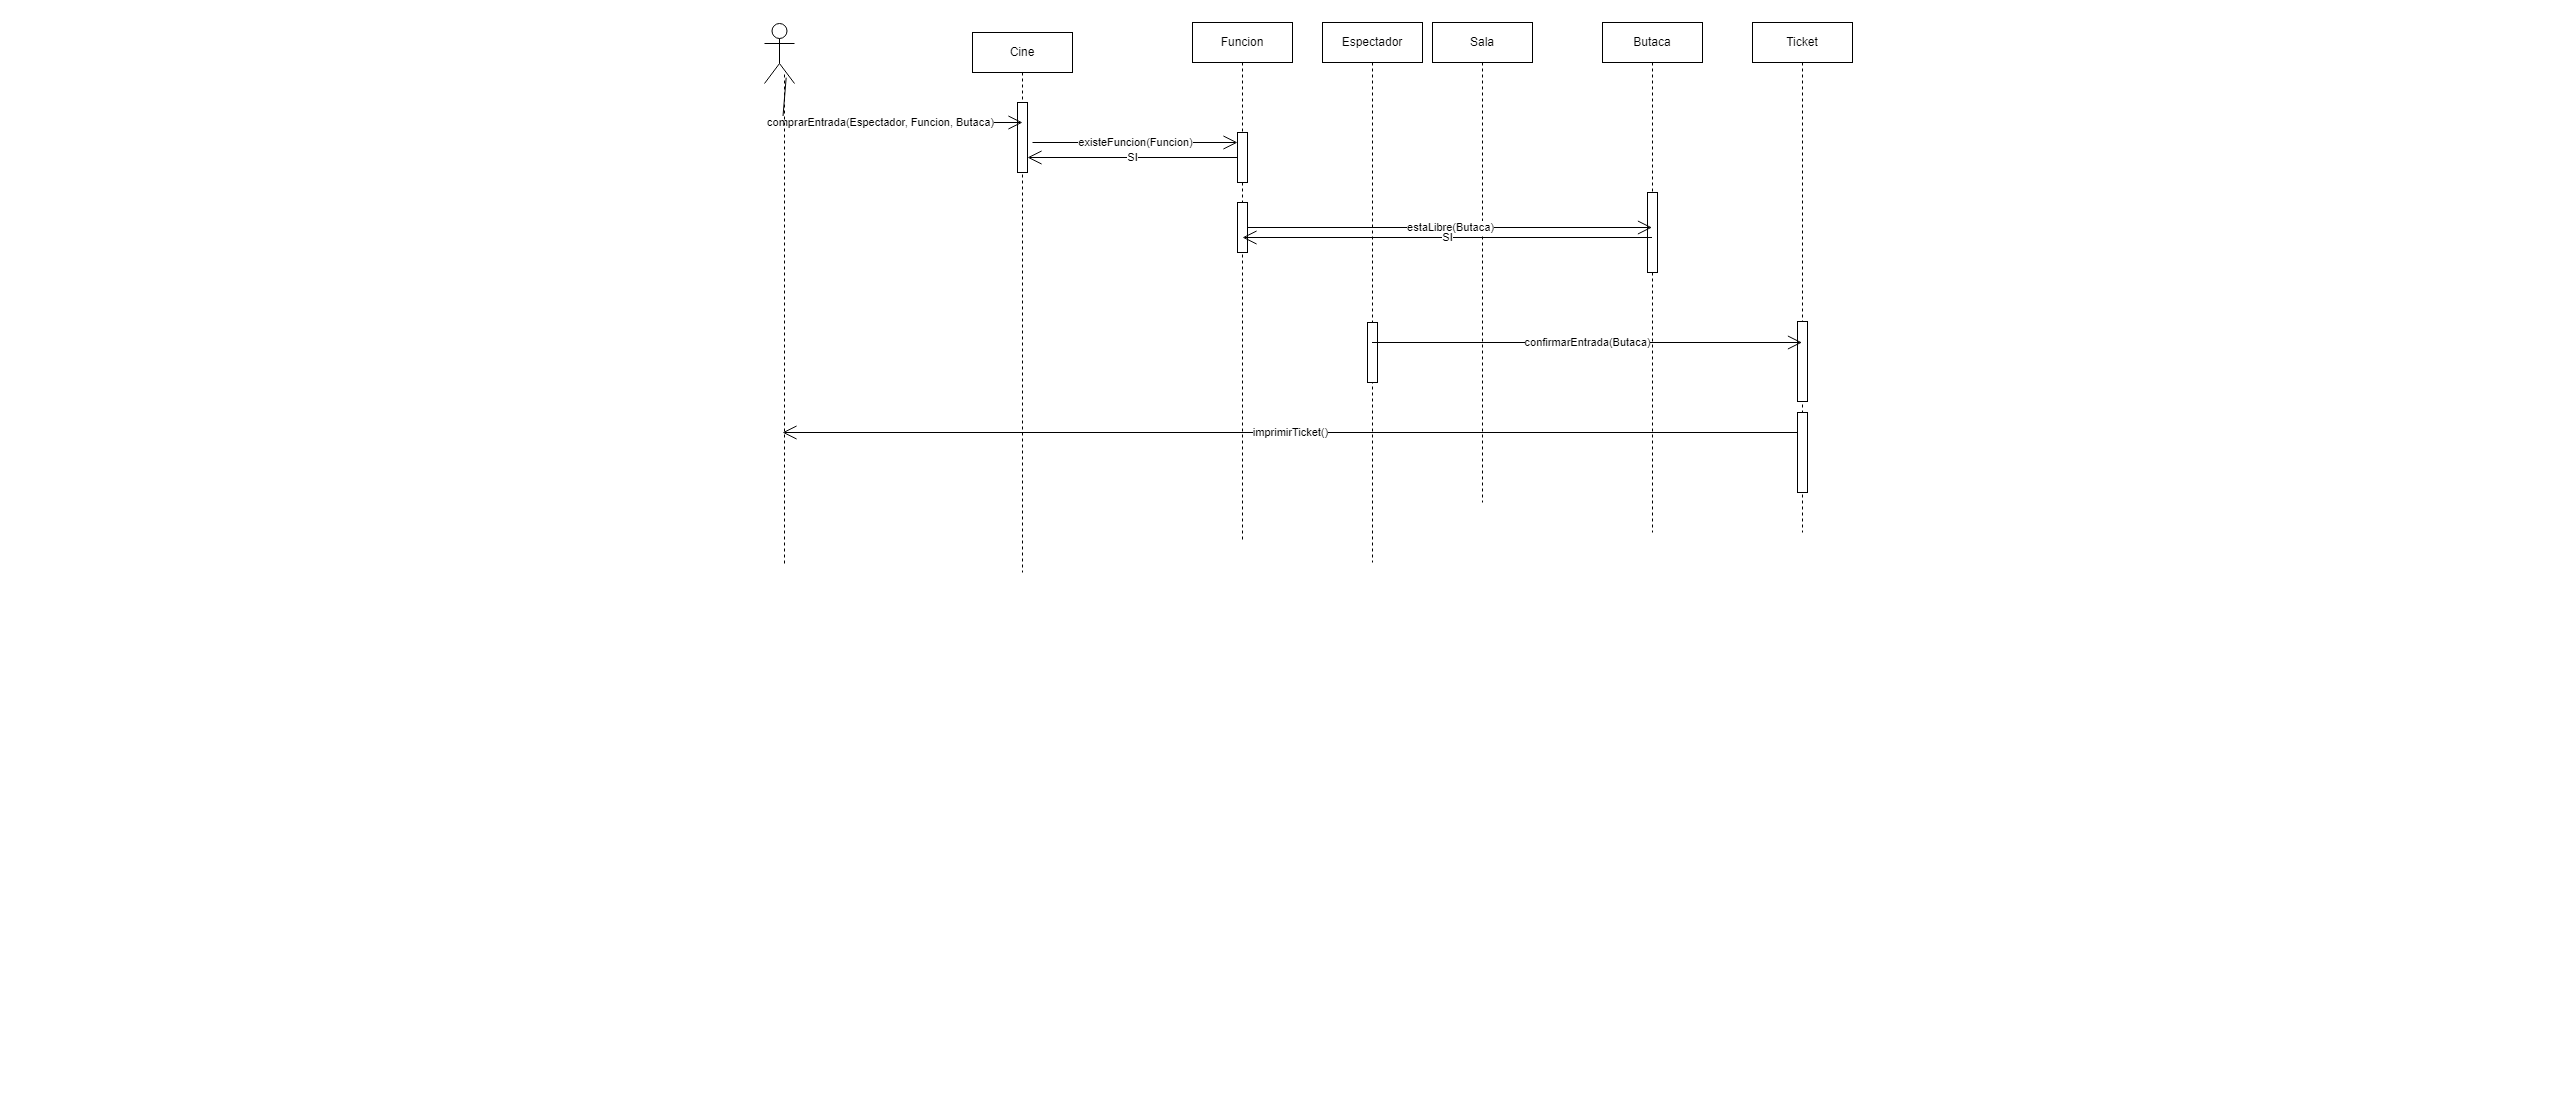

The diagram above was exported from draw.io. Its source (the exported page's mxGraphModel, read from the mxfile embedded in the PNG):
<mxGraphModel dx="2045" dy="650" grid="1" gridSize="10" guides="1" tooltips="1" connect="1" arrows="1" fold="1" page="1" pageScale="1" pageWidth="850" pageHeight="1100" math="0" shadow="0">
  <root>
    <mxCell id="0" />
    <mxCell id="1" parent="0" />
    <mxCell id="aM9ryv3xv72pqoxQDRHE-1" value="Cine" style="shape=umlLifeline;perimeter=lifelinePerimeter;whiteSpace=wrap;html=1;container=0;dropTarget=0;collapsible=0;recursiveResize=0;outlineConnect=0;portConstraint=eastwest;newEdgeStyle={&quot;edgeStyle&quot;:&quot;elbowEdgeStyle&quot;,&quot;elbow&quot;:&quot;vertical&quot;,&quot;curved&quot;:0,&quot;rounded&quot;:0};" parent="1" vertex="1">
      <mxGeometry x="120" y="30" width="100" height="540" as="geometry" />
    </mxCell>
    <mxCell id="aM9ryv3xv72pqoxQDRHE-2" value="" style="html=1;points=[];perimeter=orthogonalPerimeter;outlineConnect=0;targetShapes=umlLifeline;portConstraint=eastwest;newEdgeStyle={&quot;edgeStyle&quot;:&quot;elbowEdgeStyle&quot;,&quot;elbow&quot;:&quot;vertical&quot;,&quot;curved&quot;:0,&quot;rounded&quot;:0};" parent="aM9ryv3xv72pqoxQDRHE-1" vertex="1">
      <mxGeometry x="45" y="70" width="10" height="70" as="geometry" />
    </mxCell>
    <mxCell id="aM9ryv3xv72pqoxQDRHE-5" value="Funcion" style="shape=umlLifeline;perimeter=lifelinePerimeter;whiteSpace=wrap;html=1;container=0;dropTarget=0;collapsible=0;recursiveResize=0;outlineConnect=0;portConstraint=eastwest;newEdgeStyle={&quot;edgeStyle&quot;:&quot;elbowEdgeStyle&quot;,&quot;elbow&quot;:&quot;vertical&quot;,&quot;curved&quot;:0,&quot;rounded&quot;:0};" parent="1" vertex="1">
      <mxGeometry x="340" y="20" width="100" height="520" as="geometry" />
    </mxCell>
    <mxCell id="aM9ryv3xv72pqoxQDRHE-6" value="" style="html=1;points=[];perimeter=orthogonalPerimeter;outlineConnect=0;targetShapes=umlLifeline;portConstraint=eastwest;newEdgeStyle={&quot;edgeStyle&quot;:&quot;elbowEdgeStyle&quot;,&quot;elbow&quot;:&quot;vertical&quot;,&quot;curved&quot;:0,&quot;rounded&quot;:0};" parent="aM9ryv3xv72pqoxQDRHE-5" vertex="1">
      <mxGeometry x="45" y="110" width="10" height="50" as="geometry" />
    </mxCell>
    <mxCell id="1yxNB_O13Wkg_NDtJLtH-11" value="" style="html=1;points=[];perimeter=orthogonalPerimeter;outlineConnect=0;targetShapes=umlLifeline;portConstraint=eastwest;newEdgeStyle={&quot;edgeStyle&quot;:&quot;elbowEdgeStyle&quot;,&quot;elbow&quot;:&quot;vertical&quot;,&quot;curved&quot;:0,&quot;rounded&quot;:0};" parent="aM9ryv3xv72pqoxQDRHE-5" vertex="1">
      <mxGeometry x="45" y="180" width="10" height="50" as="geometry" />
    </mxCell>
    <mxCell id="1yxNB_O13Wkg_NDtJLtH-1" value="" style="shape=umlActor;verticalLabelPosition=bottom;verticalAlign=top;html=1;" parent="1" vertex="1">
      <mxGeometry x="-88" y="21" width="30" height="60" as="geometry" />
    </mxCell>
    <mxCell id="1yxNB_O13Wkg_NDtJLtH-3" value="existeFuncion(Funcion)" style="endArrow=open;endFill=1;endSize=12;html=1;rounded=0;" parent="1" edge="1">
      <mxGeometry width="160" relative="1" as="geometry">
        <mxPoint x="180" y="140" as="sourcePoint" />
        <mxPoint x="385" y="140" as="targetPoint" />
      </mxGeometry>
    </mxCell>
    <mxCell id="1yxNB_O13Wkg_NDtJLtH-4" value="Espectador" style="shape=umlLifeline;perimeter=lifelinePerimeter;whiteSpace=wrap;html=1;container=0;dropTarget=0;collapsible=0;recursiveResize=0;outlineConnect=0;portConstraint=eastwest;newEdgeStyle={&quot;edgeStyle&quot;:&quot;elbowEdgeStyle&quot;,&quot;elbow&quot;:&quot;vertical&quot;,&quot;curved&quot;:0,&quot;rounded&quot;:0};" parent="1" vertex="1">
      <mxGeometry x="470" y="20" width="100" height="540" as="geometry" />
    </mxCell>
    <mxCell id="1yxNB_O13Wkg_NDtJLtH-5" value="" style="html=1;points=[];perimeter=orthogonalPerimeter;outlineConnect=0;targetShapes=umlLifeline;portConstraint=eastwest;newEdgeStyle={&quot;edgeStyle&quot;:&quot;elbowEdgeStyle&quot;,&quot;elbow&quot;:&quot;vertical&quot;,&quot;curved&quot;:0,&quot;rounded&quot;:0};" parent="1yxNB_O13Wkg_NDtJLtH-4" vertex="1">
      <mxGeometry x="45" y="300" width="10" height="60" as="geometry" />
    </mxCell>
    <mxCell id="1yxNB_O13Wkg_NDtJLtH-6" value="Sala" style="shape=umlLifeline;perimeter=lifelinePerimeter;whiteSpace=wrap;html=1;container=0;dropTarget=0;collapsible=0;recursiveResize=0;outlineConnect=0;portConstraint=eastwest;newEdgeStyle={&quot;edgeStyle&quot;:&quot;elbowEdgeStyle&quot;,&quot;elbow&quot;:&quot;vertical&quot;,&quot;curved&quot;:0,&quot;rounded&quot;:0};" parent="1" vertex="1">
      <mxGeometry x="580" y="20" width="100" height="480" as="geometry" />
    </mxCell>
    <mxCell id="1yxNB_O13Wkg_NDtJLtH-8" value="Butaca" style="shape=umlLifeline;perimeter=lifelinePerimeter;whiteSpace=wrap;html=1;container=0;dropTarget=0;collapsible=0;recursiveResize=0;outlineConnect=0;portConstraint=eastwest;newEdgeStyle={&quot;edgeStyle&quot;:&quot;elbowEdgeStyle&quot;,&quot;elbow&quot;:&quot;vertical&quot;,&quot;curved&quot;:0,&quot;rounded&quot;:0};" parent="1" vertex="1">
      <mxGeometry x="750" y="20" width="100" height="510" as="geometry" />
    </mxCell>
    <mxCell id="1yxNB_O13Wkg_NDtJLtH-9" value="" style="html=1;points=[];perimeter=orthogonalPerimeter;outlineConnect=0;targetShapes=umlLifeline;portConstraint=eastwest;newEdgeStyle={&quot;edgeStyle&quot;:&quot;elbowEdgeStyle&quot;,&quot;elbow&quot;:&quot;vertical&quot;,&quot;curved&quot;:0,&quot;rounded&quot;:0};" parent="1yxNB_O13Wkg_NDtJLtH-8" vertex="1">
      <mxGeometry x="45" y="170" width="10" height="80" as="geometry" />
    </mxCell>
    <mxCell id="1yxNB_O13Wkg_NDtJLtH-13" value="estaLibre(Butaca)" style="endArrow=open;endFill=1;endSize=12;html=1;rounded=0;" parent="1" source="1yxNB_O13Wkg_NDtJLtH-11" target="1yxNB_O13Wkg_NDtJLtH-8" edge="1">
      <mxGeometry width="160" relative="1" as="geometry">
        <mxPoint x="380" y="179.5" as="sourcePoint" />
        <mxPoint x="580" y="180" as="targetPoint" />
      </mxGeometry>
    </mxCell>
    <mxCell id="zdTy57N9NqVa-x7l7Vqf-5" value="Ticket" style="shape=umlLifeline;perimeter=lifelinePerimeter;whiteSpace=wrap;html=1;container=0;dropTarget=0;collapsible=0;recursiveResize=0;outlineConnect=0;portConstraint=eastwest;newEdgeStyle={&quot;edgeStyle&quot;:&quot;elbowEdgeStyle&quot;,&quot;elbow&quot;:&quot;vertical&quot;,&quot;curved&quot;:0,&quot;rounded&quot;:0};" vertex="1" parent="1">
      <mxGeometry x="900" y="20" width="100" height="510" as="geometry" />
    </mxCell>
    <mxCell id="zdTy57N9NqVa-x7l7Vqf-6" value="" style="html=1;points=[];perimeter=orthogonalPerimeter;outlineConnect=0;targetShapes=umlLifeline;portConstraint=eastwest;newEdgeStyle={&quot;edgeStyle&quot;:&quot;elbowEdgeStyle&quot;,&quot;elbow&quot;:&quot;vertical&quot;,&quot;curved&quot;:0,&quot;rounded&quot;:0};" vertex="1" parent="zdTy57N9NqVa-x7l7Vqf-5">
      <mxGeometry x="45" y="299" width="10" height="80" as="geometry" />
    </mxCell>
    <mxCell id="zdTy57N9NqVa-x7l7Vqf-16" value="" style="html=1;points=[];perimeter=orthogonalPerimeter;outlineConnect=0;targetShapes=umlLifeline;portConstraint=eastwest;newEdgeStyle={&quot;edgeStyle&quot;:&quot;elbowEdgeStyle&quot;,&quot;elbow&quot;:&quot;vertical&quot;,&quot;curved&quot;:0,&quot;rounded&quot;:0};" vertex="1" parent="zdTy57N9NqVa-x7l7Vqf-5">
      <mxGeometry x="45" y="390" width="10" height="80" as="geometry" />
    </mxCell>
    <mxCell id="zdTy57N9NqVa-x7l7Vqf-9" value="confirmarEntrada(Butaca)" style="endArrow=open;endFill=1;endSize=12;html=1;rounded=0;" edge="1" parent="1">
      <mxGeometry width="160" relative="1" as="geometry">
        <mxPoint x="519.5" y="340" as="sourcePoint" />
        <mxPoint x="949.5" y="340" as="targetPoint" />
      </mxGeometry>
    </mxCell>
    <mxCell id="zdTy57N9NqVa-x7l7Vqf-10" value="comprarEntrada(Espectador, Funcion, Butaca)" style="endArrow=open;endFill=1;endSize=12;html=1;rounded=0;exitX=0.722;exitY=0.903;exitDx=0;exitDy=0;exitPerimeter=0;" edge="1" parent="1" source="1yxNB_O13Wkg_NDtJLtH-1">
      <mxGeometry width="160" relative="1" as="geometry">
        <mxPoint x="-70" y="10" as="sourcePoint" />
        <mxPoint x="170" y="120" as="targetPoint" />
        <Array as="points">
          <mxPoint x="-70" y="120" />
        </Array>
      </mxGeometry>
    </mxCell>
    <mxCell id="zdTy57N9NqVa-x7l7Vqf-11" value="SI" style="endArrow=open;endFill=1;endSize=12;html=1;rounded=0;" edge="1" parent="1" source="1yxNB_O13Wkg_NDtJLtH-8">
      <mxGeometry width="160" relative="1" as="geometry">
        <mxPoint x="405" y="235" as="sourcePoint" />
        <mxPoint x="390" y="235" as="targetPoint" />
      </mxGeometry>
    </mxCell>
    <mxCell id="zdTy57N9NqVa-x7l7Vqf-12" value="SI" style="endArrow=open;endFill=1;endSize=12;html=1;rounded=0;" edge="1" parent="1" source="aM9ryv3xv72pqoxQDRHE-6" target="aM9ryv3xv72pqoxQDRHE-2">
      <mxGeometry width="160" relative="1" as="geometry">
        <mxPoint x="190" y="210" as="sourcePoint" />
        <mxPoint x="395" y="210" as="targetPoint" />
      </mxGeometry>
    </mxCell>
    <mxCell id="zdTy57N9NqVa-x7l7Vqf-15" value="" style="endArrow=none;dashed=1;html=1;rounded=0;entryX=0.667;entryY=0.833;entryDx=0;entryDy=0;entryPerimeter=0;" edge="1" parent="1" target="1yxNB_O13Wkg_NDtJLtH-1">
      <mxGeometry width="50" height="50" relative="1" as="geometry">
        <mxPoint x="-68" y="561" as="sourcePoint" />
        <mxPoint x="62" y="331" as="targetPoint" />
      </mxGeometry>
    </mxCell>
    <mxCell id="zdTy57N9NqVa-x7l7Vqf-18" value="imprimirTicket()" style="endArrow=open;endFill=1;endSize=12;html=1;rounded=0;" edge="1" parent="1" source="zdTy57N9NqVa-x7l7Vqf-16">
      <mxGeometry width="160" relative="1" as="geometry">
        <mxPoint x="380" y="490" as="sourcePoint" />
        <mxPoint x="-70" y="430" as="targetPoint" />
      </mxGeometry>
    </mxCell>
  </root>
</mxGraphModel>